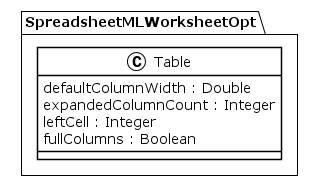

The diagram above was rendered by PlantUML. Its source (embedded in the PNG):
@startuml
!theme plain
package SpreadsheetMLWorksheetOpt {
class Table {
	 defaultColumnWidth : Double
	 expandedColumnCount : Integer
	 leftCell : Integer
	 fullColumns : Boolean
}
}
@enduml